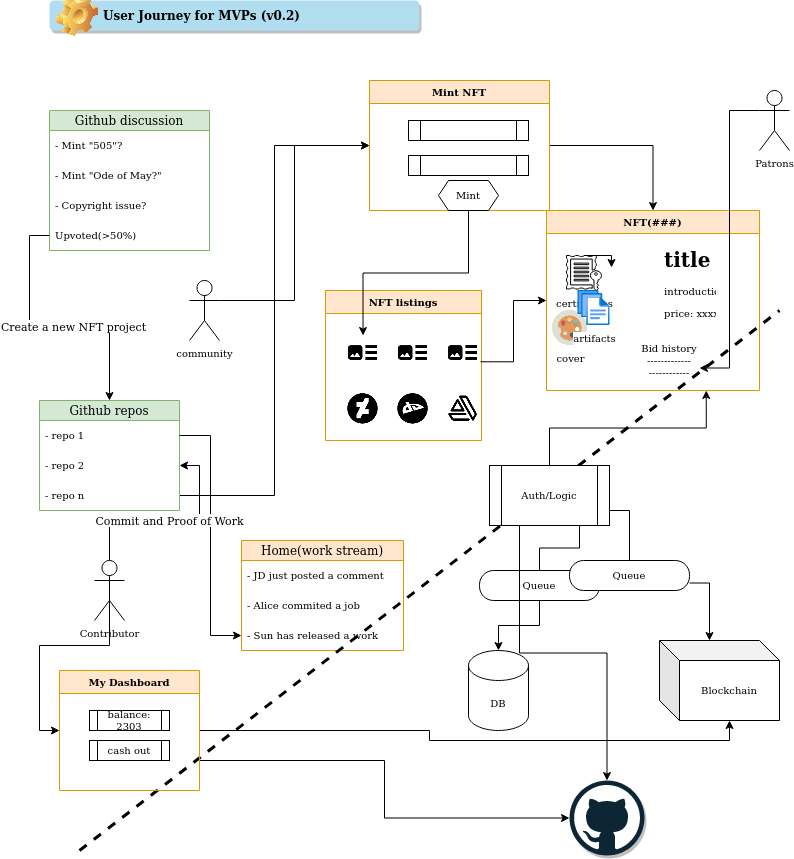

The diagram above was exported from draw.io. Its source (the exported page's mxGraphModel, read from the mxfile embedded in the PNG):
<mxGraphModel dx="868" dy="1621" grid="1" gridSize="10" guides="1" tooltips="1" connect="1" arrows="1" fold="1" page="1" pageScale="1" pageWidth="827" pageHeight="1169" math="0" shadow="0">
  <root>
    <mxCell id="0" />
    <mxCell id="1" parent="0" />
    <mxCell id="HwzKpAVpCHQQx0vjnOdK-3" value="Home(work stream)" style="swimlane;fontStyle=0;childLayout=stackLayout;horizontal=1;startSize=20;horizontalStack=0;resizeParent=1;resizeParentMax=0;resizeLast=0;collapsible=1;marginBottom=0;fillColor=#ffe6cc;strokeColor=#d79b00;" parent="1" vertex="1">
      <mxGeometry x="252" y="330" width="162" height="110" as="geometry" />
    </mxCell>
    <mxCell id="HwzKpAVpCHQQx0vjnOdK-4" value="- JD just posted a comment" style="text;strokeColor=none;fillColor=none;align=left;verticalAlign=middle;spacingLeft=4;spacingRight=4;overflow=hidden;points=[[0,0.5],[1,0.5]];portConstraint=eastwest;rotatable=0;fontSize=10;" parent="HwzKpAVpCHQQx0vjnOdK-3" vertex="1">
      <mxGeometry y="20" width="162" height="30" as="geometry" />
    </mxCell>
    <mxCell id="HwzKpAVpCHQQx0vjnOdK-5" value="- Alice commited a job" style="text;strokeColor=none;fillColor=none;align=left;verticalAlign=middle;spacingLeft=4;spacingRight=4;overflow=hidden;points=[[0,0.5],[1,0.5]];portConstraint=eastwest;rotatable=0;fontSize=10;" parent="HwzKpAVpCHQQx0vjnOdK-3" vertex="1">
      <mxGeometry y="50" width="162" height="30" as="geometry" />
    </mxCell>
    <mxCell id="HwzKpAVpCHQQx0vjnOdK-6" value="- Sun has released a work" style="text;strokeColor=none;fillColor=none;align=left;verticalAlign=middle;spacingLeft=4;spacingRight=4;overflow=hidden;points=[[0,0.5],[1,0.5]];portConstraint=eastwest;rotatable=0;fontSize=10;" parent="HwzKpAVpCHQQx0vjnOdK-3" vertex="1">
      <mxGeometry y="80" width="162" height="30" as="geometry" />
    </mxCell>
    <mxCell id="HwzKpAVpCHQQx0vjnOdK-12" value="NFT listings" style="swimlane;fontSize=10;startSize=23;fillColor=#ffe6cc;strokeColor=#d79b00;" parent="1" vertex="1">
      <mxGeometry x="336" y="80" width="156" height="150" as="geometry" />
    </mxCell>
    <mxCell id="6kPgfFHRM25jYdcwOy92-5" value="" style="shape=image;html=1;verticalAlign=top;verticalLabelPosition=bottom;labelBackgroundColor=#ffffff;imageAspect=0;aspect=fixed;image=https://cdn0.iconfinder.com/data/icons/google-material-design-3-0/48/ic_art_track_48px-128.png;fontFamily=Helvetica;fontSize=10;fontColor=default;align=center;strokeColor=default;fillColor=default;" parent="HwzKpAVpCHQQx0vjnOdK-12" vertex="1">
      <mxGeometry x="20" y="45" width="35" height="35" as="geometry" />
    </mxCell>
    <mxCell id="6kPgfFHRM25jYdcwOy92-6" value="" style="shape=image;html=1;verticalAlign=top;verticalLabelPosition=bottom;labelBackgroundColor=#ffffff;imageAspect=0;aspect=fixed;image=https://cdn0.iconfinder.com/data/icons/google-material-design-3-0/48/ic_art_track_48px-128.png;fontFamily=Helvetica;fontSize=10;fontColor=default;align=center;strokeColor=default;fillColor=default;" parent="HwzKpAVpCHQQx0vjnOdK-12" vertex="1">
      <mxGeometry x="70" y="45" width="35" height="35" as="geometry" />
    </mxCell>
    <mxCell id="6kPgfFHRM25jYdcwOy92-7" value="" style="shape=image;html=1;verticalAlign=top;verticalLabelPosition=bottom;labelBackgroundColor=#ffffff;imageAspect=0;aspect=fixed;image=https://cdn0.iconfinder.com/data/icons/google-material-design-3-0/48/ic_art_track_48px-128.png;fontFamily=Helvetica;fontSize=10;fontColor=default;align=center;strokeColor=default;fillColor=default;" parent="HwzKpAVpCHQQx0vjnOdK-12" vertex="1">
      <mxGeometry x="120" y="45" width="35" height="35" as="geometry" />
    </mxCell>
    <mxCell id="6kPgfFHRM25jYdcwOy92-8" value="" style="shape=image;html=1;verticalAlign=top;verticalLabelPosition=bottom;labelBackgroundColor=#ffffff;imageAspect=0;aspect=fixed;image=https://cdn1.iconfinder.com/data/icons/picons-social/57/social_deviantart_round-128.png;fontFamily=Helvetica;fontSize=10;fontColor=default;align=center;strokeColor=default;fillColor=default;" parent="HwzKpAVpCHQQx0vjnOdK-12" vertex="1">
      <mxGeometry x="20" y="100" width="35" height="35" as="geometry" />
    </mxCell>
    <mxCell id="6kPgfFHRM25jYdcwOy92-9" value="" style="shape=image;html=1;verticalAlign=top;verticalLabelPosition=bottom;labelBackgroundColor=#ffffff;imageAspect=0;aspect=fixed;image=https://cdn3.iconfinder.com/data/icons/picons-social/57/62-deviantart-128.png;fontFamily=Helvetica;fontSize=10;fontColor=default;align=center;strokeColor=default;fillColor=default;" parent="HwzKpAVpCHQQx0vjnOdK-12" vertex="1">
      <mxGeometry x="70" y="100" width="35" height="35" as="geometry" />
    </mxCell>
    <mxCell id="6kPgfFHRM25jYdcwOy92-10" value="" style="shape=image;html=1;verticalAlign=top;verticalLabelPosition=bottom;labelBackgroundColor=#ffffff;imageAspect=0;aspect=fixed;image=https://cdn0.iconfinder.com/data/icons/eon-social-media-contact-info-2/32/artstation_art_station_design-128.png;fontFamily=Helvetica;fontSize=10;fontColor=default;align=center;strokeColor=default;fillColor=default;" parent="HwzKpAVpCHQQx0vjnOdK-12" vertex="1">
      <mxGeometry x="120" y="100" width="35" height="35" as="geometry" />
    </mxCell>
    <mxCell id="6kPgfFHRM25jYdcwOy92-1" value="Github discussion" style="swimlane;fontStyle=0;childLayout=stackLayout;horizontal=1;startSize=20;horizontalStack=0;resizeParent=1;resizeParentMax=0;resizeLast=0;collapsible=1;marginBottom=0;fillColor=#d5e8d4;strokeColor=#82b366;" parent="1" vertex="1">
      <mxGeometry x="60" y="-100" width="160" height="140" as="geometry" />
    </mxCell>
    <mxCell id="6kPgfFHRM25jYdcwOy92-2" value="- Mint &quot;505&quot;?" style="text;strokeColor=none;fillColor=none;align=left;verticalAlign=middle;spacingLeft=4;spacingRight=4;overflow=hidden;points=[[0,0.5],[1,0.5]];portConstraint=eastwest;rotatable=0;fontSize=10;" parent="6kPgfFHRM25jYdcwOy92-1" vertex="1">
      <mxGeometry y="20" width="160" height="30" as="geometry" />
    </mxCell>
    <mxCell id="6kPgfFHRM25jYdcwOy92-3" value="- Mint &quot;Ode of May?&quot;" style="text;strokeColor=none;fillColor=none;align=left;verticalAlign=middle;spacingLeft=4;spacingRight=4;overflow=hidden;points=[[0,0.5],[1,0.5]];portConstraint=eastwest;rotatable=0;fontSize=10;" parent="6kPgfFHRM25jYdcwOy92-1" vertex="1">
      <mxGeometry y="50" width="160" height="30" as="geometry" />
    </mxCell>
    <mxCell id="6kPgfFHRM25jYdcwOy92-4" value="- Copyright issue?" style="text;strokeColor=none;fillColor=none;align=left;verticalAlign=middle;spacingLeft=4;spacingRight=4;overflow=hidden;points=[[0,0.5],[1,0.5]];portConstraint=eastwest;rotatable=0;fontSize=10;" parent="6kPgfFHRM25jYdcwOy92-1" vertex="1">
      <mxGeometry y="80" width="160" height="30" as="geometry" />
    </mxCell>
    <mxCell id="7wnrVSk8cSoU3n8zqCjl-10" value="Upvoted(&gt;50%)" style="text;strokeColor=none;fillColor=none;align=left;verticalAlign=middle;spacingLeft=4;spacingRight=4;overflow=hidden;points=[[0,0.5],[1,0.5]];portConstraint=eastwest;rotatable=0;fontSize=10;" vertex="1" parent="6kPgfFHRM25jYdcwOy92-1">
      <mxGeometry y="110" width="160" height="30" as="geometry" />
    </mxCell>
    <mxCell id="6kPgfFHRM25jYdcwOy92-11" value="NFT(###)" style="swimlane;fontSize=10;fillColor=#ffe6cc;strokeColor=#d79b00;" parent="1" vertex="1">
      <mxGeometry x="557" width="213" height="180" as="geometry" />
    </mxCell>
    <mxCell id="6kPgfFHRM25jYdcwOy92-12" value="certificates" style="sketch=0;pointerEvents=1;shadow=0;dashed=0;html=1;strokeColor=default;fillColor=default;labelPosition=center;verticalLabelPosition=bottom;verticalAlign=top;outlineConnect=0;align=center;shape=mxgraph.office.concepts.license;fontFamily=Helvetica;fontSize=10;fontColor=default;" parent="6kPgfFHRM25jYdcwOy92-11" vertex="1">
      <mxGeometry x="20" y="45" width="35" height="35" as="geometry" />
    </mxCell>
    <mxCell id="6kPgfFHRM25jYdcwOy92-20" value="&lt;h1&gt;title&lt;/h1&gt;&lt;p&gt;introductions...&amp;nbsp;&lt;/p&gt;&lt;p&gt;price: xxxx&lt;/p&gt;" style="text;html=1;strokeColor=none;fillColor=none;spacing=5;spacingTop=-20;whiteSpace=wrap;overflow=hidden;rounded=0;fontSize=10;" parent="6kPgfFHRM25jYdcwOy92-11" vertex="1">
      <mxGeometry x="113" y="35" width="60" height="80" as="geometry" />
    </mxCell>
    <mxCell id="6kPgfFHRM25jYdcwOy92-22" value="cover&lt;br&gt;" style="shape=image;html=1;verticalAlign=top;verticalLabelPosition=bottom;labelBackgroundColor=#ffffff;imageAspect=0;aspect=fixed;image=https://cdn2.iconfinder.com/data/icons/circle-icons-1/64/art-128.png;fontFamily=Helvetica;fontSize=10;fontColor=default;align=center;strokeColor=default;fillColor=default;" parent="6kPgfFHRM25jYdcwOy92-11" vertex="1">
      <mxGeometry x="6" y="100" width="35" height="35" as="geometry" />
    </mxCell>
    <mxCell id="6kPgfFHRM25jYdcwOy92-23" style="edgeStyle=orthogonalEdgeStyle;rounded=0;orthogonalLoop=1;jettySize=auto;html=1;exitX=0.5;exitY=0;exitDx=0;exitDy=0;entryX=1.286;entryY=0.343;entryDx=0;entryDy=0;entryPerimeter=0;fontSize=10;" parent="6kPgfFHRM25jYdcwOy92-11" source="6kPgfFHRM25jYdcwOy92-12" target="6kPgfFHRM25jYdcwOy92-12" edge="1">
      <mxGeometry relative="1" as="geometry" />
    </mxCell>
    <mxCell id="6kPgfFHRM25jYdcwOy92-52" value="Bid history&lt;br&gt;-------------&lt;br&gt;------------" style="text;html=1;strokeColor=none;fillColor=none;align=center;verticalAlign=middle;whiteSpace=wrap;rounded=0;fontSize=10;" parent="6kPgfFHRM25jYdcwOy92-11" vertex="1">
      <mxGeometry x="93" y="135" width="60" height="30" as="geometry" />
    </mxCell>
    <mxCell id="6kPgfFHRM25jYdcwOy92-21" value="artifacts" style="aspect=fixed;html=1;points=[];align=center;image;fontSize=10;image=img/lib/azure2/general/Files.svg;fontFamily=Helvetica;fontColor=default;strokeColor=default;fillColor=default;sketch=0;" parent="6kPgfFHRM25jYdcwOy92-11" vertex="1">
      <mxGeometry x="30" y="80" width="35" height="35" as="geometry" />
    </mxCell>
    <mxCell id="6kPgfFHRM25jYdcwOy92-18" style="edgeStyle=orthogonalEdgeStyle;rounded=0;orthogonalLoop=1;jettySize=auto;html=1;exitX=1;exitY=0.75;exitDx=0;exitDy=0;entryX=0;entryY=0.5;entryDx=0;entryDy=0;fontSize=10;" parent="1" source="6kPgfFHRM25jYdcwOy92-7" target="6kPgfFHRM25jYdcwOy92-11" edge="1">
      <mxGeometry relative="1" as="geometry" />
    </mxCell>
    <mxCell id="6kPgfFHRM25jYdcwOy92-19" style="edgeStyle=orthogonalEdgeStyle;rounded=0;orthogonalLoop=1;jettySize=auto;html=1;entryX=0;entryY=0.5;entryDx=0;entryDy=0;fontSize=10;" parent="1" source="6kPgfFHRM25jYdcwOy92-27" target="6kPgfFHRM25jYdcwOy92-55" edge="1">
      <mxGeometry relative="1" as="geometry" />
    </mxCell>
    <mxCell id="6kPgfFHRM25jYdcwOy92-24" value="Github repos" style="swimlane;fontStyle=0;childLayout=stackLayout;horizontal=1;startSize=20;horizontalStack=0;resizeParent=1;resizeParentMax=0;resizeLast=0;collapsible=1;marginBottom=0;fillColor=#d5e8d4;strokeColor=#82b366;" parent="1" vertex="1">
      <mxGeometry x="50" y="190" width="140" height="110" as="geometry" />
    </mxCell>
    <mxCell id="6kPgfFHRM25jYdcwOy92-25" value="- repo 1" style="text;strokeColor=none;fillColor=none;align=left;verticalAlign=middle;spacingLeft=4;spacingRight=4;overflow=hidden;points=[[0,0.5],[1,0.5]];portConstraint=eastwest;rotatable=0;fontSize=10;" parent="6kPgfFHRM25jYdcwOy92-24" vertex="1">
      <mxGeometry y="20" width="140" height="30" as="geometry" />
    </mxCell>
    <mxCell id="6kPgfFHRM25jYdcwOy92-26" value="- repo 2" style="text;strokeColor=none;fillColor=none;align=left;verticalAlign=middle;spacingLeft=4;spacingRight=4;overflow=hidden;points=[[0,0.5],[1,0.5]];portConstraint=eastwest;rotatable=0;fontSize=10;" parent="6kPgfFHRM25jYdcwOy92-24" vertex="1">
      <mxGeometry y="50" width="140" height="30" as="geometry" />
    </mxCell>
    <mxCell id="6kPgfFHRM25jYdcwOy92-27" value="- repo n" style="text;strokeColor=none;fillColor=none;align=left;verticalAlign=middle;spacingLeft=4;spacingRight=4;overflow=hidden;points=[[0,0.5],[1,0.5]];portConstraint=eastwest;rotatable=0;fontSize=10;" parent="6kPgfFHRM25jYdcwOy92-24" vertex="1">
      <mxGeometry y="80" width="140" height="30" as="geometry" />
    </mxCell>
    <mxCell id="6kPgfFHRM25jYdcwOy92-29" style="edgeStyle=orthogonalEdgeStyle;rounded=0;orthogonalLoop=1;jettySize=auto;html=1;fontSize=10;" parent="1" source="6kPgfFHRM25jYdcwOy92-25" target="HwzKpAVpCHQQx0vjnOdK-6" edge="1">
      <mxGeometry relative="1" as="geometry" />
    </mxCell>
    <mxCell id="6kPgfFHRM25jYdcwOy92-33" value="" style="endArrow=none;dashed=1;html=1;rounded=0;fontSize=10;strokeWidth=3;" parent="1" edge="1">
      <mxGeometry width="50" height="50" relative="1" as="geometry">
        <mxPoint x="90" y="640" as="sourcePoint" />
        <mxPoint x="790" y="100" as="targetPoint" />
      </mxGeometry>
    </mxCell>
    <mxCell id="6kPgfFHRM25jYdcwOy92-35" style="edgeStyle=orthogonalEdgeStyle;rounded=0;orthogonalLoop=1;jettySize=auto;html=1;entryX=0.75;entryY=1;entryDx=0;entryDy=0;fontSize=10;strokeWidth=1;startArrow=none;" parent="1" source="6kPgfFHRM25jYdcwOy92-39" target="6kPgfFHRM25jYdcwOy92-11" edge="1">
      <mxGeometry relative="1" as="geometry" />
    </mxCell>
    <mxCell id="6kPgfFHRM25jYdcwOy92-34" value="DB" style="shape=cylinder3;whiteSpace=wrap;html=1;boundedLbl=1;backgroundOutline=1;size=15;fontSize=10;" parent="1" vertex="1">
      <mxGeometry x="479" y="440" width="60" height="80" as="geometry" />
    </mxCell>
    <mxCell id="6kPgfFHRM25jYdcwOy92-36" value="Blockchain" style="shape=cube;whiteSpace=wrap;html=1;boundedLbl=1;backgroundOutline=1;darkOpacity=0.05;darkOpacity2=0.1;fontSize=10;" parent="1" vertex="1">
      <mxGeometry x="670" y="430" width="120" height="80" as="geometry" />
    </mxCell>
    <mxCell id="6kPgfFHRM25jYdcwOy92-45" style="edgeStyle=orthogonalEdgeStyle;rounded=0;orthogonalLoop=1;jettySize=auto;html=1;exitX=0.5;exitY=1;exitDx=0;exitDy=0;entryX=0.5;entryY=0;entryDx=0;entryDy=0;entryPerimeter=0;fontSize=10;strokeWidth=1;" parent="1" source="6kPgfFHRM25jYdcwOy92-37" target="6kPgfFHRM25jYdcwOy92-34" edge="1">
      <mxGeometry relative="1" as="geometry" />
    </mxCell>
    <mxCell id="6kPgfFHRM25jYdcwOy92-37" value="Queue" style="rounded=1;whiteSpace=wrap;html=1;fontSize=10;arcSize=47;" parent="1" vertex="1">
      <mxGeometry x="490" y="360" width="120" height="30" as="geometry" />
    </mxCell>
    <mxCell id="6kPgfFHRM25jYdcwOy92-41" style="edgeStyle=orthogonalEdgeStyle;rounded=0;orthogonalLoop=1;jettySize=auto;html=1;exitX=1;exitY=0.75;exitDx=0;exitDy=0;entryX=0;entryY=0;entryDx=50;entryDy=0;entryPerimeter=0;fontSize=10;strokeWidth=1;startArrow=none;" parent="1" source="6kPgfFHRM25jYdcwOy92-42" target="6kPgfFHRM25jYdcwOy92-36" edge="1">
      <mxGeometry relative="1" as="geometry" />
    </mxCell>
    <mxCell id="7wnrVSk8cSoU3n8zqCjl-18" style="edgeStyle=orthogonalEdgeStyle;rounded=0;orthogonalLoop=1;jettySize=auto;html=1;exitX=0.25;exitY=1;exitDx=0;exitDy=0;" edge="1" parent="1" source="6kPgfFHRM25jYdcwOy92-39" target="7wnrVSk8cSoU3n8zqCjl-17">
      <mxGeometry relative="1" as="geometry" />
    </mxCell>
    <mxCell id="6kPgfFHRM25jYdcwOy92-39" value="Auth/Logic" style="shape=process;whiteSpace=wrap;html=1;backgroundOutline=1;fontSize=10;" parent="1" vertex="1">
      <mxGeometry x="500" y="255" width="120" height="60" as="geometry" />
    </mxCell>
    <mxCell id="6kPgfFHRM25jYdcwOy92-40" value="" style="edgeStyle=orthogonalEdgeStyle;rounded=0;orthogonalLoop=1;jettySize=auto;html=1;entryX=0.75;entryY=1;entryDx=0;entryDy=0;fontSize=10;strokeWidth=1;startArrow=none;endArrow=none;" parent="1" source="6kPgfFHRM25jYdcwOy92-37" target="6kPgfFHRM25jYdcwOy92-39" edge="1">
      <mxGeometry relative="1" as="geometry">
        <mxPoint x="494" y="340" as="sourcePoint" />
        <mxPoint x="538.5" y="190" as="targetPoint" />
      </mxGeometry>
    </mxCell>
    <mxCell id="6kPgfFHRM25jYdcwOy92-42" value="Queue" style="rounded=1;whiteSpace=wrap;html=1;fontSize=10;arcSize=47;" parent="1" vertex="1">
      <mxGeometry x="580" y="350" width="120" height="30" as="geometry" />
    </mxCell>
    <mxCell id="6kPgfFHRM25jYdcwOy92-43" value="" style="edgeStyle=orthogonalEdgeStyle;rounded=0;orthogonalLoop=1;jettySize=auto;html=1;exitX=1;exitY=0.75;exitDx=0;exitDy=0;entryX=0.5;entryY=0;entryDx=0;entryDy=0;fontSize=10;strokeWidth=1;endArrow=none;" parent="1" source="6kPgfFHRM25jYdcwOy92-39" target="6kPgfFHRM25jYdcwOy92-42" edge="1">
      <mxGeometry relative="1" as="geometry">
        <mxPoint x="590" y="285" as="sourcePoint" />
        <mxPoint x="693.96" y="324" as="targetPoint" />
      </mxGeometry>
    </mxCell>
    <mxCell id="6kPgfFHRM25jYdcwOy92-48" style="edgeStyle=orthogonalEdgeStyle;rounded=0;orthogonalLoop=1;jettySize=auto;html=1;fontSize=10;strokeWidth=1;" parent="1" source="6kPgfFHRM25jYdcwOy92-46" target="6kPgfFHRM25jYdcwOy92-26" edge="1">
      <mxGeometry relative="1" as="geometry" />
    </mxCell>
    <mxCell id="7wnrVSk8cSoU3n8zqCjl-13" value="&lt;div&gt;Commit and Proof of Work&lt;/div&gt;" style="edgeLabel;html=1;align=center;verticalAlign=middle;resizable=0;points=[];" vertex="1" connectable="0" parent="6kPgfFHRM25jYdcwOy92-48">
      <mxGeometry x="-0.0341" y="1" relative="1" as="geometry">
        <mxPoint as="offset" />
      </mxGeometry>
    </mxCell>
    <mxCell id="6kPgfFHRM25jYdcwOy92-59" style="edgeStyle=orthogonalEdgeStyle;rounded=0;orthogonalLoop=1;jettySize=auto;html=1;exitX=0.5;exitY=0.5;exitDx=0;exitDy=0;exitPerimeter=0;entryX=0;entryY=0.5;entryDx=0;entryDy=0;fontSize=10;strokeWidth=1;" parent="1" source="6kPgfFHRM25jYdcwOy92-46" target="6kPgfFHRM25jYdcwOy92-53" edge="1">
      <mxGeometry relative="1" as="geometry" />
    </mxCell>
    <mxCell id="6kPgfFHRM25jYdcwOy92-46" value="Contributor" style="shape=umlActor;verticalLabelPosition=bottom;verticalAlign=top;html=1;outlineConnect=0;fontSize=10;" parent="1" vertex="1">
      <mxGeometry x="105" y="350" width="30" height="60" as="geometry" />
    </mxCell>
    <mxCell id="6kPgfFHRM25jYdcwOy92-51" style="edgeStyle=orthogonalEdgeStyle;rounded=0;orthogonalLoop=1;jettySize=auto;html=1;exitX=0;exitY=0.3333333333333333;exitDx=0;exitDy=0;exitPerimeter=0;entryX=1;entryY=0.75;entryDx=0;entryDy=0;fontSize=10;strokeWidth=1;" parent="1" source="6kPgfFHRM25jYdcwOy92-49" target="6kPgfFHRM25jYdcwOy92-52" edge="1">
      <mxGeometry relative="1" as="geometry" />
    </mxCell>
    <mxCell id="6kPgfFHRM25jYdcwOy92-49" value="Patrons" style="shape=umlActor;verticalLabelPosition=bottom;verticalAlign=top;html=1;outlineConnect=0;fontSize=10;" parent="1" vertex="1">
      <mxGeometry x="770" y="-120" width="30" height="60" as="geometry" />
    </mxCell>
    <mxCell id="6kPgfFHRM25jYdcwOy92-73" style="edgeStyle=orthogonalEdgeStyle;rounded=0;orthogonalLoop=1;jettySize=auto;html=1;exitX=1;exitY=0.5;exitDx=0;exitDy=0;entryX=0;entryY=0;entryDx=70;entryDy=80;entryPerimeter=0;fontSize=10;strokeWidth=1;" parent="1" source="6kPgfFHRM25jYdcwOy92-53" target="6kPgfFHRM25jYdcwOy92-36" edge="1">
      <mxGeometry relative="1" as="geometry" />
    </mxCell>
    <mxCell id="7wnrVSk8cSoU3n8zqCjl-19" style="edgeStyle=orthogonalEdgeStyle;rounded=0;orthogonalLoop=1;jettySize=auto;html=1;exitX=1;exitY=0.75;exitDx=0;exitDy=0;" edge="1" parent="1" source="6kPgfFHRM25jYdcwOy92-53" target="7wnrVSk8cSoU3n8zqCjl-17">
      <mxGeometry relative="1" as="geometry" />
    </mxCell>
    <mxCell id="6kPgfFHRM25jYdcwOy92-53" value="My Dashboard" style="swimlane;fontSize=10;fillColor=#ffe6cc;strokeColor=#d79b00;" parent="1" vertex="1">
      <mxGeometry x="70" y="460" width="140" height="120" as="geometry" />
    </mxCell>
    <mxCell id="6kPgfFHRM25jYdcwOy92-64" value="balance: 2303" style="shape=process;whiteSpace=wrap;html=1;backgroundOutline=1;fontSize=10;" parent="6kPgfFHRM25jYdcwOy92-53" vertex="1">
      <mxGeometry x="30" y="40" width="80" height="20" as="geometry" />
    </mxCell>
    <mxCell id="6kPgfFHRM25jYdcwOy92-65" value="cash out" style="shape=process;whiteSpace=wrap;html=1;backgroundOutline=1;fontSize=10;" parent="6kPgfFHRM25jYdcwOy92-53" vertex="1">
      <mxGeometry x="30" y="70" width="80" height="20" as="geometry" />
    </mxCell>
    <mxCell id="6kPgfFHRM25jYdcwOy92-60" style="edgeStyle=orthogonalEdgeStyle;rounded=0;orthogonalLoop=1;jettySize=auto;html=1;exitX=1;exitY=0.5;exitDx=0;exitDy=0;entryX=0.5;entryY=0;entryDx=0;entryDy=0;fontSize=10;strokeWidth=1;" parent="1" source="6kPgfFHRM25jYdcwOy92-55" target="6kPgfFHRM25jYdcwOy92-11" edge="1">
      <mxGeometry relative="1" as="geometry" />
    </mxCell>
    <mxCell id="6kPgfFHRM25jYdcwOy92-55" value="Mint NFT" style="swimlane;fontSize=10;fillColor=#ffe6cc;strokeColor=#d79b00;" parent="1" vertex="1">
      <mxGeometry x="380" y="-130" width="180" height="130" as="geometry" />
    </mxCell>
    <mxCell id="6kPgfFHRM25jYdcwOy92-61" value="" style="shape=process;whiteSpace=wrap;html=1;backgroundOutline=1;fontSize=10;" parent="6kPgfFHRM25jYdcwOy92-55" vertex="1">
      <mxGeometry x="39" y="40" width="120" height="20" as="geometry" />
    </mxCell>
    <mxCell id="6kPgfFHRM25jYdcwOy92-62" value="" style="shape=process;whiteSpace=wrap;html=1;backgroundOutline=1;fontSize=10;" parent="6kPgfFHRM25jYdcwOy92-55" vertex="1">
      <mxGeometry x="39" y="75" width="120" height="20" as="geometry" />
    </mxCell>
    <mxCell id="6kPgfFHRM25jYdcwOy92-63" value="Mint" style="shape=hexagon;perimeter=hexagonPerimeter2;whiteSpace=wrap;html=1;fixedSize=1;fontSize=10;size=10;" parent="6kPgfFHRM25jYdcwOy92-55" vertex="1">
      <mxGeometry x="69" y="100" width="60" height="30" as="geometry" />
    </mxCell>
    <mxCell id="6kPgfFHRM25jYdcwOy92-58" style="edgeStyle=orthogonalEdgeStyle;rounded=0;orthogonalLoop=1;jettySize=auto;html=1;exitX=1;exitY=0.3333333333333333;exitDx=0;exitDy=0;exitPerimeter=0;entryX=0;entryY=0.5;entryDx=0;entryDy=0;fontSize=10;strokeWidth=1;" parent="1" source="6kPgfFHRM25jYdcwOy92-57" target="6kPgfFHRM25jYdcwOy92-55" edge="1">
      <mxGeometry relative="1" as="geometry" />
    </mxCell>
    <mxCell id="6kPgfFHRM25jYdcwOy92-57" value="community" style="shape=umlActor;verticalLabelPosition=bottom;verticalAlign=top;html=1;outlineConnect=0;fontSize=10;" parent="1" vertex="1">
      <mxGeometry x="200" y="70" width="30" height="60" as="geometry" />
    </mxCell>
    <mxCell id="7wnrVSk8cSoU3n8zqCjl-8" value="User Journey for MVPs (v0.2)" style="label;whiteSpace=wrap;html=1;image=img/clipart/Gear_128x128.png;fillColor=#b1ddf0;strokeColor=none;shadow=1;" vertex="1" parent="1">
      <mxGeometry x="60" y="-210" width="370" height="30" as="geometry" />
    </mxCell>
    <mxCell id="7wnrVSk8cSoU3n8zqCjl-11" style="edgeStyle=orthogonalEdgeStyle;rounded=0;orthogonalLoop=1;jettySize=auto;html=1;" edge="1" parent="1" source="7wnrVSk8cSoU3n8zqCjl-10" target="6kPgfFHRM25jYdcwOy92-24">
      <mxGeometry relative="1" as="geometry" />
    </mxCell>
    <mxCell id="7wnrVSk8cSoU3n8zqCjl-12" value="Create a new NFT project" style="edgeLabel;html=1;align=center;verticalAlign=middle;resizable=0;points=[];" vertex="1" connectable="0" parent="7wnrVSk8cSoU3n8zqCjl-11">
      <mxGeometry x="0.152" relative="1" as="geometry">
        <mxPoint as="offset" />
      </mxGeometry>
    </mxCell>
    <mxCell id="7wnrVSk8cSoU3n8zqCjl-16" style="edgeStyle=orthogonalEdgeStyle;rounded=0;orthogonalLoop=1;jettySize=auto;html=1;exitX=0.5;exitY=1;exitDx=0;exitDy=0;entryX=0.5;entryY=0;entryDx=0;entryDy=0;" edge="1" parent="1" source="6kPgfFHRM25jYdcwOy92-63" target="6kPgfFHRM25jYdcwOy92-5">
      <mxGeometry relative="1" as="geometry" />
    </mxCell>
    <mxCell id="7wnrVSk8cSoU3n8zqCjl-17" value="" style="dashed=0;outlineConnect=0;html=1;align=center;labelPosition=center;verticalLabelPosition=bottom;verticalAlign=top;shape=mxgraph.weblogos.github;shadow=1;strokeColor=default;" vertex="1" parent="1">
      <mxGeometry x="580" y="570" width="75" height="75" as="geometry" />
    </mxCell>
  </root>
</mxGraphModel>